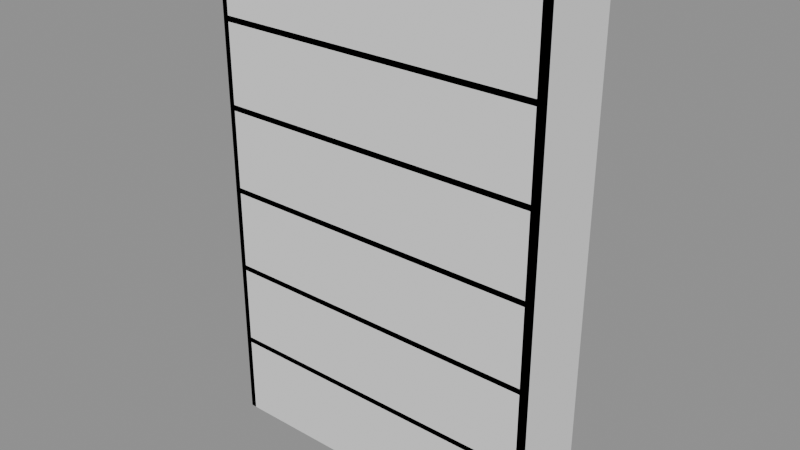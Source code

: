 # Source: p0016.blend  (saved by Blender 4.5.90; exported with 4.5.12 LTS)
import bpy
from mathutils import Matrix  # noqa: F401  (used for matrix-valued properties, if any)

bpy.ops.wm.read_factory_settings(use_empty=True)
scene = bpy.context.scene
scene.name = 'Scene'

# ---- collections
col_asset_p0016 = bpy.data.collections.new('Asset_p0016'); scene.collection.children.link(col_asset_p0016)

# ---- meshes
me_cube_003 = bpy.data.meshes.new('Cube.003')
me_cube_003.from_pydata([(-0.5, -0.5, -0.5), (-0.5, -0.5, 0.5), (-0.5, 0.5, -0.5), (-0.5, 0.5, 0.5), (0.5, -0.5, -0.5), (0.5, -0.5, 0.5), (0.5, 0.5, -0.5), (0.5, 0.5, 0.5)], [], [(0, 1, 3, 2), (2, 3, 7, 6), (6, 7, 5, 4), (4, 5, 1, 0), (2, 6, 4, 0), (7, 3, 1, 5)])
_uv = me_cube_003.uv_layers.new(name='UVMap')
_uv.uv.foreach_set('vector', [0.375, 0.0, 0.625, 0.0, 0.625, 0.25, 0.375, 0.25, 0.375, 0.25, 0.625, 0.25, 0.625, 0.5, 0.375, 0.5, 0.375, 0.5, 0.625, 0.5, 0.625, 0.75, 0.375, 0.75, 0.375, 0.75, 0.625, 0.75, 0.625, 1.0, 0.375, 1.0, 0.125, 0.5, 0.375, 0.5, 0.375, 0.75, 0.125, 0.75, 0.625, 0.5, 0.875, 0.5, 0.875, 0.75, 0.625, 0.75])
me_cube_003.update()
me_cube_004 = bpy.data.meshes.new('Cube.004')
me_cube_004.from_pydata([(-0.5, -0.5, -0.5), (-0.5, -0.5, 0.5), (-0.5, 0.5, -0.5), (-0.5, 0.5, 0.5), (0.5, -0.5, -0.5), (0.5, -0.5, 0.5), (0.5, 0.5, -0.5), (0.5, 0.5, 0.5)], [], [(0, 1, 3, 2), (2, 3, 7, 6), (6, 7, 5, 4), (4, 5, 1, 0), (2, 6, 4, 0), (7, 3, 1, 5)])
_uv = me_cube_004.uv_layers.new(name='UVMap')
_uv.uv.foreach_set('vector', [0.375, 0.0, 0.625, 0.0, 0.625, 0.25, 0.375, 0.25, 0.375, 0.25, 0.625, 0.25, 0.625, 0.5, 0.375, 0.5, 0.375, 0.5, 0.625, 0.5, 0.625, 0.75, 0.375, 0.75, 0.375, 0.75, 0.625, 0.75, 0.625, 1.0, 0.375, 1.0, 0.125, 0.5, 0.375, 0.5, 0.375, 0.75, 0.125, 0.75, 0.625, 0.5, 0.875, 0.5, 0.875, 0.75, 0.625, 0.75])
me_cube_004.update()
me_cube_005 = bpy.data.meshes.new('Cube.005')
me_cube_005.from_pydata([(-0.5, -0.5, -0.5), (-0.5, -0.5, 0.5), (-0.5, 0.5, -0.5), (-0.5, 0.5, 0.5), (0.5, -0.5, -0.5), (0.5, -0.5, 0.5), (0.5, 0.5, -0.5), (0.5, 0.5, 0.5)], [], [(0, 1, 3, 2), (2, 3, 7, 6), (6, 7, 5, 4), (4, 5, 1, 0), (2, 6, 4, 0), (7, 3, 1, 5)])
_uv = me_cube_005.uv_layers.new(name='UVMap')
_uv.uv.foreach_set('vector', [0.375, 0.0, 0.625, 0.0, 0.625, 0.25, 0.375, 0.25, 0.375, 0.25, 0.625, 0.25, 0.625, 0.5, 0.375, 0.5, 0.375, 0.5, 0.625, 0.5, 0.625, 0.75, 0.375, 0.75, 0.375, 0.75, 0.625, 0.75, 0.625, 1.0, 0.375, 1.0, 0.125, 0.5, 0.375, 0.5, 0.375, 0.75, 0.125, 0.75, 0.625, 0.5, 0.875, 0.5, 0.875, 0.75, 0.625, 0.75])
me_cube_005.update()
me_cube_006 = bpy.data.meshes.new('Cube.006')
me_cube_006.from_pydata([(-0.5, -0.5, -0.5), (-0.5, -0.5, 0.5), (-0.5, 0.5, -0.5), (-0.5, 0.5, 0.5), (0.5, -0.5, -0.5), (0.5, -0.5, 0.5), (0.5, 0.5, -0.5), (0.5, 0.5, 0.5)], [], [(0, 1, 3, 2), (2, 3, 7, 6), (6, 7, 5, 4), (4, 5, 1, 0), (2, 6, 4, 0), (7, 3, 1, 5)])
_uv = me_cube_006.uv_layers.new(name='UVMap')
_uv.uv.foreach_set('vector', [0.375, 0.0, 0.625, 0.0, 0.625, 0.25, 0.375, 0.25, 0.375, 0.25, 0.625, 0.25, 0.625, 0.5, 0.375, 0.5, 0.375, 0.5, 0.625, 0.5, 0.625, 0.75, 0.375, 0.75, 0.375, 0.75, 0.625, 0.75, 0.625, 1.0, 0.375, 1.0, 0.125, 0.5, 0.375, 0.5, 0.375, 0.75, 0.125, 0.75, 0.625, 0.5, 0.875, 0.5, 0.875, 0.75, 0.625, 0.75])
me_cube_006.update()
me_cube_007 = bpy.data.meshes.new('Cube.007')
me_cube_007.from_pydata([(-0.5, -0.5, -0.5), (-0.5, -0.5, 0.5), (-0.5, 0.5, -0.5), (-0.5, 0.5, 0.5), (0.5, -0.5, -0.5), (0.5, -0.5, 0.5), (0.5, 0.5, -0.5), (0.5, 0.5, 0.5)], [], [(0, 1, 3, 2), (2, 3, 7, 6), (6, 7, 5, 4), (4, 5, 1, 0), (2, 6, 4, 0), (7, 3, 1, 5)])
_uv = me_cube_007.uv_layers.new(name='UVMap')
_uv.uv.foreach_set('vector', [0.375, 0.0, 0.625, 0.0, 0.625, 0.25, 0.375, 0.25, 0.375, 0.25, 0.625, 0.25, 0.625, 0.5, 0.375, 0.5, 0.375, 0.5, 0.625, 0.5, 0.625, 0.75, 0.375, 0.75, 0.375, 0.75, 0.625, 0.75, 0.625, 1.0, 0.375, 1.0, 0.125, 0.5, 0.375, 0.5, 0.375, 0.75, 0.125, 0.75, 0.625, 0.5, 0.875, 0.5, 0.875, 0.75, 0.625, 0.75])
me_cube_007.update()
me_cube_002 = bpy.data.meshes.new('Cube.002')
me_cube_002.from_pydata([(-0.5, -0.5, -0.5), (-0.5, -0.5, 0.5), (-0.5, 0.5, -0.5), (-0.5, 0.5, 0.5), (0.5, -0.5, -0.5), (0.5, -0.5, 0.5), (0.5, 0.5, -0.5), (0.5, 0.5, 0.5)], [], [(0, 1, 3, 2), (2, 3, 7, 6), (6, 7, 5, 4), (4, 5, 1, 0), (2, 6, 4, 0), (7, 3, 1, 5)])
_uv = me_cube_002.uv_layers.new(name='UVMap')
_uv.uv.foreach_set('vector', [0.375, 0.0, 0.625, 0.0, 0.625, 0.25, 0.375, 0.25, 0.375, 0.25, 0.625, 0.25, 0.625, 0.5, 0.375, 0.5, 0.375, 0.5, 0.625, 0.5, 0.625, 0.75, 0.375, 0.75, 0.375, 0.75, 0.625, 0.75, 0.625, 1.0, 0.375, 1.0, 0.125, 0.5, 0.375, 0.5, 0.375, 0.75, 0.125, 0.75, 0.625, 0.5, 0.875, 0.5, 0.875, 0.75, 0.625, 0.75])
me_cube_002.update()
me_cube_001 = bpy.data.meshes.new('Cube.001')
me_cube_001.from_pydata([(-0.5, -0.5, -0.5), (-0.5, -0.5, 0.5), (-0.5, 0.5, -0.5), (-0.5, 0.5, 0.5), (0.5, -0.5, -0.5), (0.5, -0.5, 0.5), (0.5, 0.5, -0.5), (0.5, 0.5, 0.5)], [], [(0, 1, 3, 2), (2, 3, 7, 6), (6, 7, 5, 4), (4, 5, 1, 0), (2, 6, 4, 0), (7, 3, 1, 5)])
_uv = me_cube_001.uv_layers.new(name='UVMap')
_uv.uv.foreach_set('vector', [0.375, 0.0, 0.625, 0.0, 0.625, 0.25, 0.375, 0.25, 0.375, 0.25, 0.625, 0.25, 0.625, 0.5, 0.375, 0.5, 0.375, 0.5, 0.625, 0.5, 0.625, 0.75, 0.375, 0.75, 0.375, 0.75, 0.625, 0.75, 0.625, 1.0, 0.375, 1.0, 0.125, 0.5, 0.375, 0.5, 0.375, 0.75, 0.125, 0.75, 0.625, 0.5, 0.875, 0.5, 0.875, 0.75, 0.625, 0.75])
me_cube_001.update()
me_cube = bpy.data.meshes.new('Cube')
me_cube.from_pydata([(-0.5, -0.5, -0.5), (-0.5, -0.5, 0.5), (-0.5, 0.5, -0.5), (-0.5, 0.5, 0.5), (0.5, -0.5, -0.5), (0.5, -0.5, 0.5), (0.5, 0.5, -0.5), (0.5, 0.5, 0.5)], [], [(0, 1, 3, 2), (2, 3, 7, 6), (6, 7, 5, 4), (4, 5, 1, 0), (2, 6, 4, 0), (7, 3, 1, 5)])
_uv = me_cube.uv_layers.new(name='UVMap')
_uv.uv.foreach_set('vector', [0.375, 0.0, 0.625, 0.0, 0.625, 0.25, 0.375, 0.25, 0.375, 0.25, 0.625, 0.25, 0.625, 0.5, 0.375, 0.5, 0.375, 0.5, 0.625, 0.5, 0.625, 0.75, 0.375, 0.75, 0.375, 0.75, 0.625, 0.75, 0.625, 1.0, 0.375, 1.0, 0.125, 0.5, 0.375, 0.5, 0.375, 0.75, 0.125, 0.75, 0.625, 0.5, 0.875, 0.5, 0.875, 0.75, 0.625, 0.75])
me_cube.update()

# ---- objects
ob_estante_1 = bpy.data.objects.new('Estante_1', me_cube_003)
ob_estante_2 = bpy.data.objects.new('Estante_2', me_cube_004)
ob_estante_3 = bpy.data.objects.new('Estante_3', me_cube_005)
ob_estante_4 = bpy.data.objects.new('Estante_4', me_cube_006)
ob_estante_5 = bpy.data.objects.new('Estante_5', me_cube_007)
ob_panelderecho = bpy.data.objects.new('PanelDerecho', me_cube_002)
ob_panelizquierdo = bpy.data.objects.new('PanelIzquierdo', me_cube_001)
ob_paneltrasero = bpy.data.objects.new('PanelTrasero', me_cube)

# ---- transforms, parenting, visibility, modifiers, constraints
ob_estante_1.location = (0.6, 0.15, 0.3)
ob_estante_1.scale = (1.16, 0.3, 0.02)
ob_estante_2.location = (0.6, 0.15, 0.6)
ob_estante_2.scale = (1.16, 0.3, 0.02)
ob_estante_3.location = (0.6, 0.15, 0.9)
ob_estante_3.scale = (1.16, 0.3, 0.02)
ob_estante_4.location = (0.6, 0.15, 1.2)
ob_estante_4.scale = (1.16, 0.3, 0.02)
ob_estante_5.location = (0.6, 0.15, 1.5)
ob_estante_5.scale = (1.16, 0.3, 0.02)
ob_panelderecho.location = (1.19, 0.15, 0.9)
ob_panelderecho.scale = (0.02, 0.3, 1.8)
ob_panelizquierdo.location = (0.01, 0.15, 0.9)
ob_panelizquierdo.scale = (0.02, 0.3, 1.8)
ob_paneltrasero.location = (0.6, 0.01, 0.9)
ob_paneltrasero.scale = (1.2, 0.02, 1.8)

# ---- collection membership
col_asset_p0016.objects.link(ob_estante_1)
col_asset_p0016.objects.link(ob_estante_2)
col_asset_p0016.objects.link(ob_estante_3)
col_asset_p0016.objects.link(ob_estante_4)
col_asset_p0016.objects.link(ob_estante_5)
col_asset_p0016.objects.link(ob_panelderecho)
col_asset_p0016.objects.link(ob_panelizquierdo)
col_asset_p0016.objects.link(ob_paneltrasero)

# ---- scene / render settings (as saved in the file)
scene.frame_start = 1; scene.frame_end = 250; scene.frame_set(1)
scene.render.engine = 'BLENDER_EEVEE_NEXT'
bpy.context.view_layer.update()

# ---- added for rendering (the .blend has no active camera and no usable light): camera, sun + grey world if the file has none
cam_auto = bpy.data.cameras.new('AutoCamera')
cam_auto.lens = 50.0
cam_auto.sensor_width = 36.0
cam_auto.clip_end = 1000.0
ob_auto_camera = bpy.data.objects.new('AutoCamera', cam_auto)
scene.collection.objects.link(ob_auto_camera)
ob_auto_camera.location = (2.62072, -2.27487, 2.51658)
ob_auto_camera.rotation_euler = (1.09748, -7.21219e-08, 0.694738)
scene.camera = ob_auto_camera
light_auto_sun = bpy.data.lights.new('AutoSun', 'SUN')
light_auto_sun.energy = 3.0
light_auto_sun.angle = 0.0523599
ob_auto_sun = bpy.data.objects.new('AutoSun', light_auto_sun)
scene.collection.objects.link(ob_auto_sun)
ob_auto_sun.rotation_euler = (0.872665, 0.174533, 0.523599)
if scene.world is None:
    world_auto = bpy.data.worlds.new('AutoWorld')
    world_auto.color = (0.3, 0.3, 0.3)
    scene.world = world_auto
bpy.context.view_layer.update()
